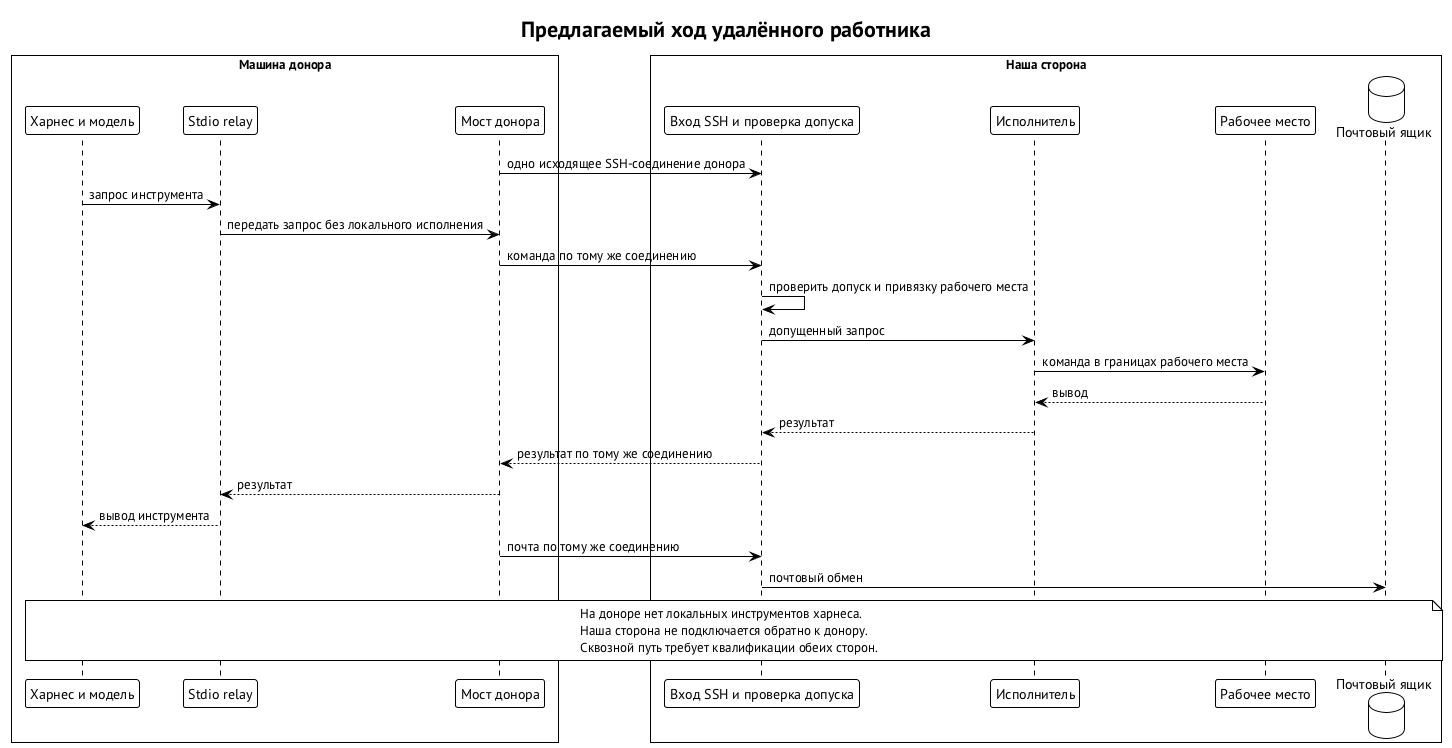

The diagram above was rendered by PlantUML. Its source (embedded in the PNG):
@startuml remote-worker-turn
!theme plain
skinparam defaultFontName "PT Sans"
skinparam shadowing false
title Предлагаемый ход удалённого работника
box "Машина донора"
  participant "Харнес и модель" as H
  participant "Stdio relay" as R
  participant "Мост донора" as B
end box
box "Наша сторона"
  participant "Вход SSH и проверка допуска" as S
  participant "Исполнитель" as E
  participant "Рабочее место" as W
  database "Почтовый ящик" as M
end box
B -> S : одно исходящее SSH-соединение донора
H -> R : запрос инструмента
R -> B : передать запрос без локального исполнения
B -> S : команда по тому же соединению
S -> S : проверить допуск и привязку рабочего места
S -> E : допущенный запрос
E -> W : команда в границах рабочего места
W --> E : вывод
E --> S : результат
S --> B : результат по тому же соединению
B --> R : результат
R --> H : вывод инструмента
B -> S : почта по тому же соединению
S -> M : почтовый обмен
note over H, M
  На доноре нет локальных инструментов харнеса.
  Наша сторона не подключается обратно к донору.
  Сквозной путь требует квалификации обеих сторон.
end note
@enduml